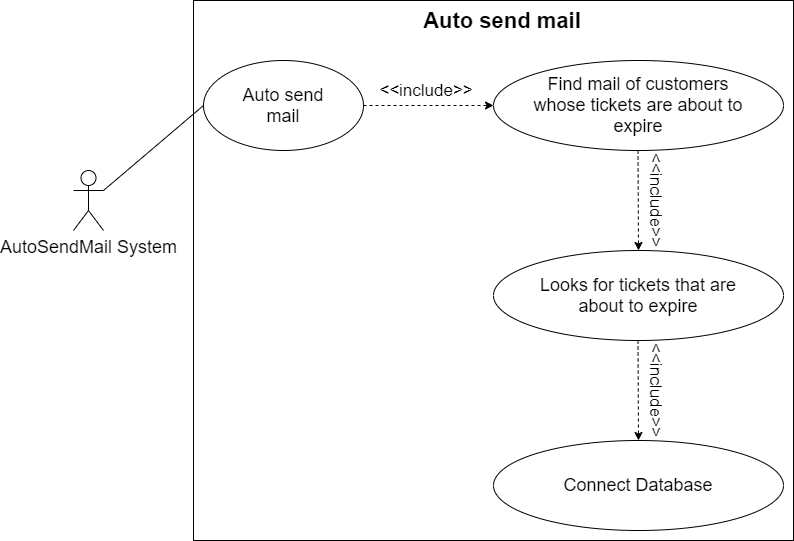

The diagram above was exported from draw.io. Its source (the exported page's mxGraphModel, read from the mxfile embedded in the PNG):
<mxGraphModel dx="1038" dy="548" grid="1" gridSize="10" guides="1" tooltips="1" connect="1" arrows="1" fold="1" page="1" pageScale="1" pageWidth="827" pageHeight="1169" math="0" shadow="0">
  <root>
    <mxCell id="0" />
    <mxCell id="1" parent="0" />
    <mxCell id="qfl84VmZoo_xy5frchEN-3" value="" style="rounded=0;whiteSpace=wrap;html=1;" vertex="1" parent="1">
      <mxGeometry x="210" y="50" width="600" height="540" as="geometry" />
    </mxCell>
    <mxCell id="hOYw0Hx7vUV-uXF5fC9L-2" value="" style="ellipse;whiteSpace=wrap;html=1;" parent="1" vertex="1">
      <mxGeometry x="510" y="300" width="290" height="90" as="geometry" />
    </mxCell>
    <mxCell id="dJVdH7xX6Sx9FoLoTpvC-1" value="" style="ellipse;whiteSpace=wrap;html=1;" parent="1" vertex="1">
      <mxGeometry x="220" y="110" width="160" height="90" as="geometry" />
    </mxCell>
    <mxCell id="dJVdH7xX6Sx9FoLoTpvC-2" value="&lt;span style=&quot;font-size: 18px&quot;&gt;AutoSendMail System&lt;/span&gt;" style="shape=umlActor;verticalLabelPosition=bottom;verticalAlign=top;html=1;outlineConnect=0;" parent="1" vertex="1">
      <mxGeometry x="90" y="220" width="30" height="60" as="geometry" />
    </mxCell>
    <mxCell id="dJVdH7xX6Sx9FoLoTpvC-3" value="" style="ellipse;whiteSpace=wrap;html=1;" parent="1" vertex="1">
      <mxGeometry x="510" y="110" width="290" height="90" as="geometry" />
    </mxCell>
    <mxCell id="dJVdH7xX6Sx9FoLoTpvC-9" value="&lt;b&gt;&lt;font style=&quot;font-size: 22px&quot;&gt;Auto send mail&lt;/font&gt;&lt;/b&gt;" style="text;html=1;strokeColor=none;fillColor=none;align=center;verticalAlign=middle;whiteSpace=wrap;rounded=0;" parent="1" vertex="1">
      <mxGeometry x="420" y="60" width="198" height="20" as="geometry" />
    </mxCell>
    <mxCell id="dJVdH7xX6Sx9FoLoTpvC-11" value="&lt;font style=&quot;font-size: 18px&quot;&gt;Auto send mail&lt;/font&gt;" style="text;html=1;strokeColor=none;fillColor=none;align=center;verticalAlign=middle;whiteSpace=wrap;rounded=0;" parent="1" vertex="1">
      <mxGeometry x="245" y="145" width="110" height="20" as="geometry" />
    </mxCell>
    <mxCell id="dJVdH7xX6Sx9FoLoTpvC-12" value="&lt;span style=&quot;font-size: 18px&quot;&gt;Looks for tickets that are about to expire&lt;/span&gt;" style="text;html=1;strokeColor=none;fillColor=none;align=center;verticalAlign=middle;whiteSpace=wrap;rounded=0;" parent="1" vertex="1">
      <mxGeometry x="550" y="335" width="210" height="20" as="geometry" />
    </mxCell>
    <mxCell id="dJVdH7xX6Sx9FoLoTpvC-42" value="" style="endArrow=none;html=1;exitX=1;exitY=0.3333333333333333;exitDx=0;exitDy=0;exitPerimeter=0;entryX=0;entryY=0.5;entryDx=0;entryDy=0;" parent="1" source="dJVdH7xX6Sx9FoLoTpvC-2" target="dJVdH7xX6Sx9FoLoTpvC-1" edge="1">
      <mxGeometry width="50" height="50" relative="1" as="geometry">
        <mxPoint x="390" y="350" as="sourcePoint" />
        <mxPoint x="150" y="390" as="targetPoint" />
      </mxGeometry>
    </mxCell>
    <mxCell id="hOYw0Hx7vUV-uXF5fC9L-5" value="&amp;lt;&amp;lt;include&amp;gt;&amp;gt;" style="text;html=1;strokeColor=none;fillColor=none;align=center;verticalAlign=middle;whiteSpace=wrap;rounded=0;" parent="1" vertex="1">
      <mxGeometry x="420" y="130" width="46" height="20" as="geometry" />
    </mxCell>
    <mxCell id="hOYw0Hx7vUV-uXF5fC9L-6" value="&lt;span style=&quot;font-size: 18px&quot;&gt;Find mail of customers whose tickets are about to expire&lt;/span&gt;" style="text;html=1;strokeColor=none;fillColor=none;align=center;verticalAlign=middle;whiteSpace=wrap;rounded=0;" parent="1" vertex="1">
      <mxGeometry x="536.25" y="145" width="237.5" height="20" as="geometry" />
    </mxCell>
    <mxCell id="nHggLFu17uKAcEZw4nLO-2" value="" style="endArrow=classic;html=1;dashed=1;entryX=0;entryY=0.5;entryDx=0;entryDy=0;exitX=1;exitY=0.5;exitDx=0;exitDy=0;" parent="1" source="dJVdH7xX6Sx9FoLoTpvC-1" target="dJVdH7xX6Sx9FoLoTpvC-3" edge="1">
      <mxGeometry width="50" height="50" relative="1" as="geometry">
        <mxPoint x="380" y="170" as="sourcePoint" />
        <mxPoint x="440" y="200" as="targetPoint" />
      </mxGeometry>
    </mxCell>
    <mxCell id="nHggLFu17uKAcEZw4nLO-3" value="" style="ellipse;whiteSpace=wrap;html=1;" parent="1" vertex="1">
      <mxGeometry x="510" y="490" width="290" height="90" as="geometry" />
    </mxCell>
    <mxCell id="nHggLFu17uKAcEZw4nLO-4" value="&lt;span style=&quot;font-size: 18px&quot;&gt;Connect Database&lt;/span&gt;" style="text;html=1;strokeColor=none;fillColor=none;align=center;verticalAlign=middle;whiteSpace=wrap;rounded=0;" parent="1" vertex="1">
      <mxGeometry x="550" y="525" width="210" height="20" as="geometry" />
    </mxCell>
    <mxCell id="nHggLFu17uKAcEZw4nLO-13" value="&amp;lt;&amp;lt;include&amp;gt;&amp;gt;" style="text;html=1;strokeColor=none;fillColor=none;align=center;verticalAlign=middle;whiteSpace=wrap;rounded=0;rotation=90;" parent="1" vertex="1">
      <mxGeometry x="650" y="240" width="46" height="20" as="geometry" />
    </mxCell>
    <mxCell id="nHggLFu17uKAcEZw4nLO-14" value="&amp;lt;&amp;lt;include&amp;gt;&amp;gt;" style="text;html=1;strokeColor=none;fillColor=none;align=center;verticalAlign=middle;whiteSpace=wrap;rounded=0;rotation=90;" parent="1" vertex="1">
      <mxGeometry x="650" y="430" width="46" height="20" as="geometry" />
    </mxCell>
    <mxCell id="nHggLFu17uKAcEZw4nLO-15" value="" style="endArrow=classic;html=1;dashed=1;entryX=0.5;entryY=0;entryDx=0;entryDy=0;" parent="1" edge="1">
      <mxGeometry width="50" height="50" relative="1" as="geometry">
        <mxPoint x="654.5" y="390" as="sourcePoint" />
        <mxPoint x="655" y="490" as="targetPoint" />
      </mxGeometry>
    </mxCell>
    <mxCell id="qfl84VmZoo_xy5frchEN-2" value="" style="endArrow=classic;html=1;dashed=1;entryX=0.5;entryY=0;entryDx=0;entryDy=0;" edge="1" parent="1">
      <mxGeometry width="50" height="50" relative="1" as="geometry">
        <mxPoint x="654.5" y="200" as="sourcePoint" />
        <mxPoint x="655" y="300" as="targetPoint" />
      </mxGeometry>
    </mxCell>
  </root>
</mxGraphModel>